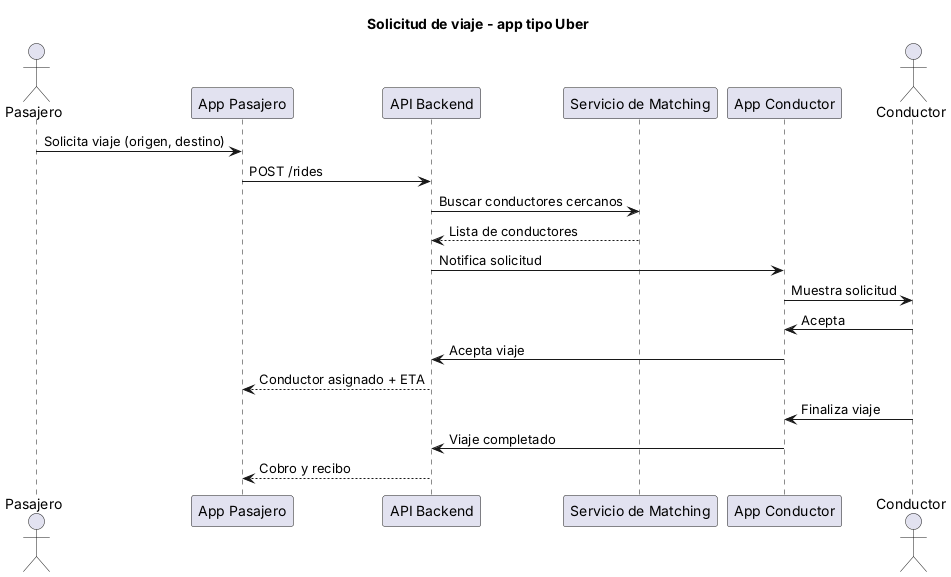

The diagram above was rendered by PlantUML. Its source (embedded in the PNG):
@startuml uber_secuencia
title Solicitud de viaje - app tipo Uber
actor Pasajero
participant "App Pasajero" as AP
participant "API Backend" as API
participant "Servicio de Matching" as M
participant "App Conductor" as AC
actor Conductor
Pasajero -> AP : Solicita viaje (origen, destino)
AP -> API : POST /rides
API -> M : Buscar conductores cercanos
M --> API : Lista de conductores
API -> AC : Notifica solicitud
AC -> Conductor : Muestra solicitud
Conductor -> AC : Acepta
AC -> API : Acepta viaje
API --> AP : Conductor asignado + ETA
Conductor -> AC : Finaliza viaje
AC -> API : Viaje completado
API --> AP : Cobro y recibo
@enduml